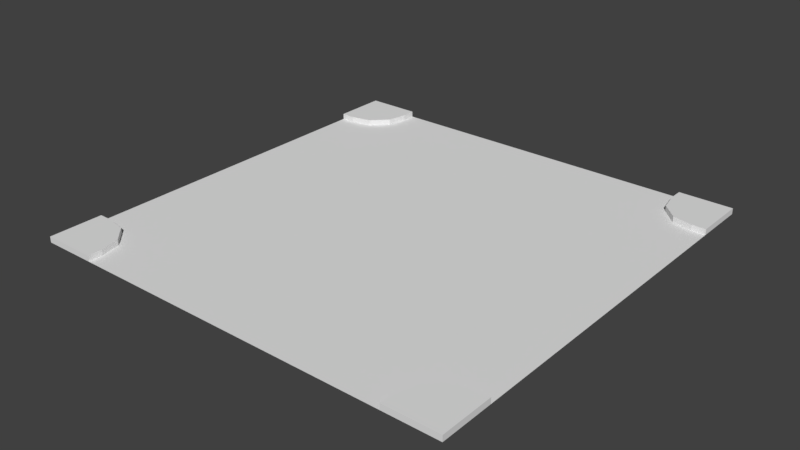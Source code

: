 # Source: x_road.blend  (saved by Blender 2.79.0; exported with 4.5.12 LTS)
import bpy
from mathutils import Matrix  # noqa: F401  (used for matrix-valued properties, if any)

bpy.ops.wm.read_factory_settings(use_empty=True)
scene = bpy.context.scene
scene.name = 'Scene'

# ---- collections
col_collection_1 = bpy.data.collections.new('Collection 1'); scene.collection.children.link(col_collection_1)

# ---- materials (node trees are filled in below, after node groups)
mat_asfalto = bpy.data.materials.new('asfalto')
mat_asfalto.alpha_threshold = 0.0
mat_asfalto.use_transparent_shadow = False
mat_asfalto.roughness = 0.5
mat_marciapiede = bpy.data.materials.new('marciapiede')
mat_marciapiede.alpha_threshold = 0.0
mat_marciapiede.use_transparent_shadow = False
mat_marciapiede.roughness = 0.5

# ---- material node trees

# ---- world
world_world = bpy.data.worlds.new('World'); scene.world = world_world
world_world.color = (0.05088, 0.05088, 0.05088)
world_world.use_sun_shadow = False
world_world.sun_shadow_jitter_overblur = 0.0
world_world.cycles.sampling_method = 'MANUAL'

# ---- meshes
me_cube_001 = bpy.data.meshes.new('Cube.001')
me_cube_001.from_pydata([(-24.18, -3.125, -2.98e-08), (-25.0, -3.125, -0.3378), (-0.8159, -21.88, -0.3378), (0.0, -25.0, -8.941e-08), (0.0, 0.0, 0.0), (-3.125, 0.0, 0.0), (-3.125, 0.0, -0.3378), (0.0, -21.88, -8.941e-08), (-25.0, -3.125, -2.98e-08), (-25.0, 3.576e-06, -2.98e-08), (-3.125, -0.8159, 0.0), (-3.125, -0.8159, -0.3378), (-2.885, -1.97, -0.3378), (-2.885, -1.97, 0.0), (-0.8159, -3.125, 0.0), (-0.8159, -3.125, -0.3378), (-1.97, -2.885, 0.0), (-1.97, -2.885, -0.3378), (0.0, -21.88, -0.3378), (-0.8159, -21.88, -8.941e-08), (0.0, -3.125, 0.0), (0.0, 0.0, -0.3378), (0.0, -3.125, -0.3378), (-24.18, -3.125, -0.3378), (-23.03, -2.885, -0.3378), (-23.03, -2.885, -2.98e-08), (-21.88, -0.8158, -2.98e-08), (-21.88, -0.8158, -0.3378), (-22.12, -1.97, -2.98e-08), (-22.12, -1.97, -0.3378), (-21.88, 3.815e-06, -2.98e-08), (-25.0, 3.576e-06, -0.3378), (-21.88, 3.815e-06, -0.3378), (-21.88, -24.18, -5.96e-08), (-21.88, -25.0, -0.3378), (-21.88, -25.0, -5.96e-08), (-25.0, -25.0, -5.96e-08), (-21.88, -24.18, -0.3378), (-22.12, -23.03, -0.3378), (-22.12, -23.03, -5.96e-08), (-24.18, -21.88, -5.96e-08), (-24.18, -21.88, -0.3378), (-23.03, -22.12, -5.96e-08), (-23.03, -22.12, -0.3378), (-25.0, -21.88, -5.96e-08), (-25.0, -25.0, -0.3378), (-25.0, -21.88, -0.3378), (-1.97, -22.12, -0.3378), (-1.97, -22.12, -8.941e-08), (-3.125, -24.18, -8.941e-08), (-3.125, -24.18, -0.3378), (-2.885, -23.03, -8.941e-08), (-2.885, -23.03, -0.3378), (-3.125, -25.0, -8.941e-08), (0.0, -25.0, -0.3378), (-3.125, -25.0, -0.3378)], [], [(17, 16, 13, 12), (6, 5, 4, 21), (49, 50, 55, 53), (4, 5, 10, 13, 16, 14, 20), (2, 19, 7, 18), (3, 7, 19, 48, 51, 49, 53), (17, 47, 2, 15), (11, 10, 5, 6), (14, 15, 22, 20), (18, 7, 3, 54), (12, 13, 10, 11), (16, 17, 15, 14), (52, 51, 48, 47), (4, 20, 22, 21), (2, 18, 22, 15), (29, 28, 25, 24), (1, 8, 9, 31), (9, 8, 0, 25, 28, 26, 30), (23, 0, 8, 1), (26, 27, 32, 30), (24, 25, 0, 23), (28, 29, 27, 26), (9, 30, 32, 31), (43, 42, 39, 38), (34, 35, 36, 45), (36, 35, 33, 39, 42, 40, 44), (37, 33, 35, 34), (40, 41, 46, 44), (38, 39, 33, 37), (42, 43, 41, 40), (36, 44, 46, 45), (47, 48, 19, 2), (51, 52, 50, 49), (3, 53, 55, 54), (50, 37, 34, 55), (52, 38, 37, 50), (46, 41, 23, 1), (24, 23, 41, 43), (11, 6, 32, 27), (12, 11, 27, 29), (12, 29, 24, 17), (52, 47, 43, 38), (47, 17, 24, 43)])
me_cube_001.polygons.foreach_set('material_index', [1, 1, 1, 1, 1, 1, 0, 1, 1, 1, 1, 1, 1, 1, 0, 1, 1, 1, 1, 1, 1, 1, 1, 1, 1, 1, 1, 1, 1, 1, 1, 1, 1, 1, 0, 0, 0, 0, 0, 0, 0, 0, 0])
_uv = me_cube_001.uv_layers.new(name='UVMap')
_uv.uv.foreach_set('vector', [0.9129, 0.7847, 0.9009, 0.7847, 0.9009, 0.7521, 0.9129, 0.7521, 0.8889, 0.2222, 0.9009, 0.2222, 0.9009, 0.3333, 0.8889, 0.3333, 0.9129, 0.4034, 0.9249, 0.4034, 0.9249, 0.4324, 0.9129, 0.4324, 1.0, 0.0, 1.0, 0.1111, 0.971, 0.1111, 0.9299, 0.1026, 0.8974, 0.07006, 0.8889, 0.02901, 0.8889, 1.81e-08, 0.9129, 0.576, 0.9009, 0.576, 0.9009, 0.547, 0.9129, 0.547, 0.1111, 0.8889, 0.1111, 1.0, 0.0821, 1.0, 0.04105, 0.9915, 0.008544, 0.9589, 8.477e-09, 0.9179, 0.0, 0.8889, 0.7863, 0.07006, 0.1026, 0.07006, 0.1111, 0.02901, 0.7778, 0.02901, 0.9249, 0.3213, 0.9129, 0.3213, 0.9129, 0.2923, 0.9249, 0.2923, 0.9009, 0.8257, 0.9129, 0.8257, 0.9129, 0.8547, 0.9009, 0.8547, 0.9009, 0.5556, 0.8889, 0.5556, 0.8889, 0.4444, 0.9009, 0.4444, 0.9249, 0.3623, 0.9129, 0.3623, 0.9129, 0.3213, 0.9249, 0.3213, 0.9009, 0.7847, 0.9129, 0.7847, 0.9129, 0.8257, 0.9009, 0.8257, 0.9129, 0.6496, 0.9009, 0.6496, 0.9009, 0.6171, 0.9129, 0.6171, 0.8889, 0.4444, 0.8889, 0.3333, 0.9009, 0.3333, 0.9009, 0.4444, 0.1111, 0.02901, 0.1111, 0.0, 0.7778, 2.093e-07, 0.7778, 0.02901, 0.9129, 0.7521, 0.9009, 0.7521, 0.9009, 0.7196, 0.9129, 0.7196, 0.9009, 0.8889, 0.8889, 0.8889, 0.8889, 0.7778, 0.9009, 0.7778, 1.0, 0.2222, 0.8889, 0.2222, 0.8889, 0.1932, 0.8974, 0.1522, 0.9299, 0.1197, 0.971, 0.1111, 1.0, 0.1111, 0.9129, 0.6786, 0.9009, 0.6786, 0.9009, 0.6496, 0.9129, 0.6496, 0.9009, 0.8958, 0.9129, 0.8958, 0.9129, 0.9248, 0.9009, 0.9248, 0.9129, 0.7196, 0.9009, 0.7196, 0.9009, 0.6786, 0.9129, 0.6786, 0.9009, 0.8547, 0.9129, 0.8547, 0.9129, 0.8958, 0.9009, 0.8958, 0.8889, 0.6667, 0.8889, 0.5556, 0.9009, 0.5556, 0.9009, 0.6667, 0.9009, 0.4444, 0.9129, 0.4444, 0.9129, 0.477, 0.9009, 0.477, 0.9129, 0.4444, 0.9009, 0.4444, 0.9009, 0.3333, 0.9129, 0.3333, 0.1111, 1.0, 0.1111, 0.8889, 0.1401, 0.8889, 0.1812, 0.8974, 0.2137, 0.9299, 0.2222, 0.971, 0.2222, 1.0, 0.9009, 0.518, 0.9129, 0.518, 0.9129, 0.547, 0.9009, 0.547, 0.9249, 0.2512, 0.9129, 0.2512, 0.9129, 0.2222, 0.9249, 0.2222, 0.9009, 0.477, 0.9129, 0.477, 0.9129, 0.518, 0.9009, 0.518, 0.9249, 0.2923, 0.9129, 0.2923, 0.9129, 0.2512, 0.9249, 0.2512, 0.9009, 0.3333, 0.9009, 0.2222, 0.9129, 0.2222, 0.9129, 0.3333, 0.9129, 0.6171, 0.9009, 0.6171, 0.9009, 0.576, 0.9129, 0.576, 0.9129, 0.3623, 0.9249, 0.3623, 0.9249, 0.4034, 0.9129, 0.4034, 0.9009, 0.6667, 0.9009, 0.7778, 0.8889, 0.7778, 0.8889, 0.6667, 0.02901, 0.1111, 0.02901, 0.7778, 0.0, 0.7778, 6.782e-08, 0.1111, 0.07006, 0.1026, 0.07006, 0.7863, 0.02901, 0.7778, 0.02901, 0.1111, 0.1111, 0.8889, 0.1111, 0.8599, 0.7778, 0.8599, 0.7778, 0.8889, 0.7863, 0.8188, 0.7778, 0.8599, 0.1111, 0.8599, 0.1026, 0.8188, 0.8599, 0.1111, 0.8889, 0.1111, 0.8889, 0.7778, 0.8599, 0.7778, 0.8188, 0.1026, 0.8599, 0.1111, 0.8599, 0.7778, 0.8188, 0.7863, 0.8188, 0.1026, 0.8188, 0.7863, 0.7863, 0.8188, 0.7863, 0.07006, 0.07006, 0.1026, 0.1026, 0.07006, 0.1026, 0.8188, 0.07006, 0.7863, 0.1026, 0.07006, 0.7863, 0.07006, 0.7863, 0.8188, 0.1026, 0.8188])
me_cube_001.materials.append(mat_asfalto)
me_cube_001.materials.append(mat_marciapiede)
me_cube_001.use_remesh_preserve_volume = False
me_cube_001.use_remesh_preserve_attributes = False
me_cube_001.use_mirror_vertex_groups = False
me_cube_001.update()

# ---- objects
ob_cube_001 = bpy.data.objects.new('Cube.001', me_cube_001)

# ---- transforms, parenting, visibility, modifiers, constraints
ob_cube_001.location = (0.0, 0.0, 0.0)
ob_cube_001.lineart.crease_threshold = 0.0

# ---- collection membership
col_collection_1.objects.link(ob_cube_001)

# ---- scene / render settings (as saved in the file)
scene.frame_start = 1; scene.frame_end = 250; scene.frame_set(1)
scene.render.engine = 'BLENDER_EEVEE_NEXT'
scene.render.resolution_percentage = 50
scene.render.dither_intensity = 0.0
scene.cycles.use_denoising = False
scene.cycles.samples = 128
scene.cycles.sampling_pattern = 'TABULATED_SOBOL'
scene.cycles.use_adaptive_sampling = False
scene.cycles.use_light_tree = False
scene.cycles.blur_glossy = 0.0
scene.cycles.sample_clamp_indirect = 0.0
scene.view_settings.view_transform = 'Standard'
bpy.context.view_layer.update()

# ---- added for rendering (the .blend has no active camera and no usable light): camera, sun
cam_auto = bpy.data.cameras.new('AutoCamera')
cam_auto.lens = 50.0
cam_auto.sensor_width = 36.0
cam_auto.clip_end = 1000.0
ob_auto_camera = bpy.data.objects.new('AutoCamera', cam_auto)
scene.collection.objects.link(ob_auto_camera)
ob_auto_camera.location = (20.2131, -51.7558, 26.0016)
ob_auto_camera.rotation_euler = (1.09748, -7.21219e-08, 0.694738)
scene.camera = ob_auto_camera
light_auto_sun = bpy.data.lights.new('AutoSun', 'SUN')
light_auto_sun.energy = 3.0
light_auto_sun.angle = 0.0523599
ob_auto_sun = bpy.data.objects.new('AutoSun', light_auto_sun)
scene.collection.objects.link(ob_auto_sun)
ob_auto_sun.rotation_euler = (0.872665, 0.174533, 0.523599)
bpy.context.view_layer.update()
